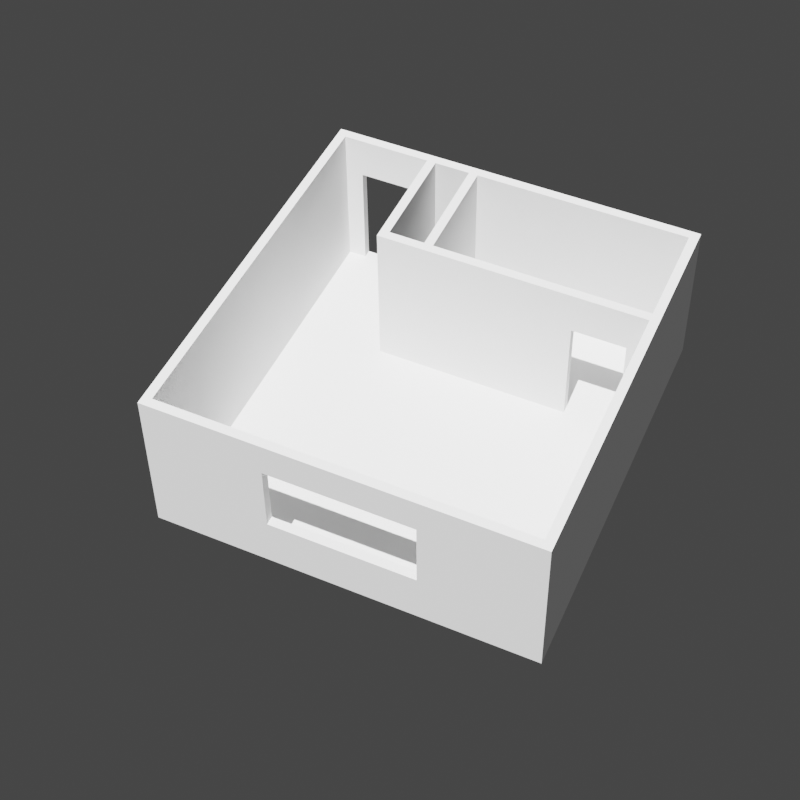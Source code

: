 # Source: rooms-icon.blend  (saved by Blender 2.82.7; exported with 4.5.12 LTS)
import bpy
from mathutils import Matrix  # noqa: F401  (used for matrix-valued properties, if any)

bpy.ops.wm.read_factory_settings(use_empty=True)
scene = bpy.context.scene
scene.name = 'Scene'

# ---- collections
col_collection = bpy.data.collections.new('Collection'); scene.collection.children.link(col_collection)
col_collection_001 = bpy.data.collections.new('Collection.001'); col_collection.children.link(col_collection_001)

# ---- world
world_world = bpy.data.worlds.new('World'); scene.world = world_world
world_world.use_nodes = True; world_world.node_tree.nodes.clear()
_N = world_world.node_tree.nodes; _L = world_world.node_tree.links
n0 = _N.new('ShaderNodeOutputWorld'); n0.name = 'World Output'; n0.location = (300, 300)
n1 = _N.new('ShaderNodeBackground'); n1.name = 'Background'; n1.location = (10, 300)
n1.inputs[0].default_value = (0.05088, 0.05088, 0.05088, 1.0)
_L.new(n1.outputs[0], n0.inputs[0])
n0.is_active_output = True
world_world.color = (0.05088, 0.05088, 0.05088)
world_world.use_sun_shadow = False
world_world.sun_shadow_jitter_overblur = 0.0

# ---- cameras
cam_camera_001 = bpy.data.cameras.new('Camera.001')
cam_camera_001.lens = 75.0
cam_camera_001.shift_x = -0.03
cam_camera_001.shift_y = -0.2

# ---- lights
light_sun = bpy.data.lights.new('Sun', 'SUN')
light_sun.transmission_factor = 0.0
light_sun.shadow_soft_size = 0.125

# ---- meshes
me_plane_001 = bpy.data.meshes.new('Plane.001')
me_plane_001.from_pydata([(-2.0, -2.2, 0.0), (2.0, -2.2, 0.0), (2.0, 2.0, 0.0), (-2.1, -2.3, 0.0), (2.1, -2.3, 0.0), (-2.1, 2.1, 0.0), (2.1, 2.1, 0.0), (-2.0, 2.0, 0.0), (-1.8, 2.0, 0.0), (-1.8, 2.1, 0.0), (-1.2, 2.0, 0.0), (-1.2, 2.1, 0.0), (-0.4, 0.8, 0.0), (-0.45, 2.1, 0.0), (-0.4, 2.0, 0.0), (-0.5, 2.0, 0.0), (-0.5, 0.8, 0.0), (1.2, 0.8, 0.0), (1.2, 0.7, 0.0), (-0.4, 0.7, 0.0), (-0.45, 0.75, 0.0), (-0.5, 0.7, 0.0), (-1.0, 0.7, 0.0), (-1.0, 2.0, 0.0), (-0.9, 2.0, 0.0), (-0.9, 0.8, 0.0), (1.8, 0.8, 0.0), (1.8, 0.7, 0.0), (2.0, 0.8, 0.0), (2.0, 0.7, 0.0), (-2.0, -2.2, 1.8), (2.0, -2.2, 1.8), (2.0, 2.0, 1.8), (-2.1, -2.3, 1.8), (2.1, -2.3, 1.8), (-2.1, 2.1, 1.8), (2.1, 2.1, 1.8), (-2.0, 2.0, 1.8), (-1.8, 2.0, 1.8), (-1.8, 2.1, 1.8), (-1.2, 2.0, 1.8), (-1.2, 2.1, 1.8), (-0.4, 0.8, 1.8), (-0.45, 2.1, 1.8), (-0.4, 2.0, 1.8), (-0.5, 2.0, 1.8), (-0.5, 0.8, 1.8), (1.2, 0.8, 1.8), (1.2, 0.7, 1.8), (-0.4, 0.7, 1.8), (-0.45, 0.75, 1.8), (-0.5, 0.7, 1.8), (-1.0, 0.7, 1.8), (-1.0, 2.0, 1.8), (-0.9, 2.0, 1.8), (-0.9, 0.8, 1.8), (1.8, 0.8, 1.8), (1.8, 0.7, 1.8), (2.0, 0.8, 1.8), (2.0, 0.7, 1.8), (1.2, 0.8, 1.3), (1.2, 0.7, 1.3), (1.8, 0.8, 1.3), (1.8, 0.7, 1.3), (-1.8, 2.0, 1.3), (-1.8, 2.1, 1.3), (-1.2, 2.0, 1.3), (-1.2, 2.1, 1.3), (-0.8, -2.3, 0.6), (0.8, -2.3, 0.6), (-0.8, -2.3, 1.4), (0.8, -2.3, 1.4), (-0.8, -2.2, 0.6), (0.8, -2.2, 0.6), (-0.8, -2.2, 1.4), (0.8, -2.2, 1.4)], [], [(0, 1, 4, 3), (1, 2, 6, 4), (8, 7, 5, 9), (5, 7, 0, 3), (14, 13, 6, 2), (15, 10, 11, 13), (12, 20, 19), (20, 21, 16), (22, 25, 16, 21), (23, 24, 25, 22), (20, 19, 21), (20, 16, 12), (13, 14, 15), (12, 16, 15, 14), (17, 12, 19, 18), (27, 29, 28, 26), (30, 33, 34, 31), (31, 34, 36, 32), (38, 39, 35, 37), (35, 33, 30, 37), (44, 32, 36, 43), (45, 43, 41, 40), (42, 49, 50), (50, 46, 51), (52, 51, 46, 55), (53, 52, 55, 54), (50, 51, 49), (50, 42, 46), (43, 45, 44), (42, 44, 45, 46), (47, 48, 49, 42), (57, 56, 58, 59), (17, 18, 48, 47), (0, 7, 37, 30), (18, 19, 49, 48), (7, 8, 38, 37), (9, 5, 35, 39), (22, 21, 51, 52), (27, 26, 56, 57), (23, 22, 52, 53), (11, 10, 40, 41), (28, 29, 59, 58), (2, 1, 31, 32), (24, 23, 53, 54), (26, 28, 58, 56), (5, 3, 33, 35), (25, 24, 54, 55), (8, 9, 39, 38), (29, 27, 57, 59), (16, 25, 55, 46), (13, 11, 41, 43), (4, 6, 36, 34), (10, 15, 45, 40), (6, 13, 43, 36), (14, 2, 32, 44), (12, 14, 44, 42), (12, 17, 47, 42), (21, 19, 49, 51), (15, 16, 46, 45), (57, 56, 62, 63), (47, 48, 61, 60), (60, 61, 63, 62), (47, 56, 57, 48), (56, 47, 60, 62), (63, 61, 48, 57), (38, 39, 65, 64), (41, 40, 66, 67), (67, 66, 64, 65), (39, 38, 40, 41), (39, 41, 67, 65), (64, 66, 40, 38), (2, 14, 12, 28), (15, 24, 25, 16), (17, 26, 27, 18), (0, 1, 29, 22), (0, 22, 23, 7), (9, 8, 10, 11), (69, 68, 3, 4), (33, 3, 68, 70), (34, 33, 70, 71), (34, 71, 69, 4), (70, 68, 72, 74), (71, 70, 74, 75), (68, 69, 73, 72), (69, 71, 75, 73), (31, 1, 73, 75), (30, 74, 72, 0), (0, 72, 73, 1), (31, 75, 74, 30)])
_uv = me_plane_001.uv_layers.new(name='UVMap')
_uv.uv.foreach_set('vector', [0.0, 0.0, 1.0, 0.0, 0.0, 0.0, 0.0, 0.0, 1.0, 0.0, 1.0, 1.0, 0.0, 0.0, 0.0, 0.0, 0.0, 0.0, 0.0, 0.0, 0.0, 0.0, 0.0, 0.0, 0.0, 0.0, 0.0, 0.0, 0.0, 0.0, 0.0, 0.0, 0.0, 0.0, 0.0, 0.0, 0.0, 0.0, 1.0, 1.0, 0.0, 0.0, 0.0, 0.0, 0.0, 0.0, 0.0, 0.0, 0.0, 0.0, 0.0, 0.0, 0.0, 0.0, 0.0, 0.0, 0.0, 0.0, 0.0, 0.0, 0.0, 0.0, 0.0, 0.0, 0.0, 0.0, 0.0, 0.0, 0.0, 0.0, 0.0, 0.0, 0.0, 0.0, 0.0, 0.0, 0.0, 0.0, 0.0, 0.0, 0.0, 0.0, 0.0, 0.0, 0.0, 0.0, 0.0, 0.0, 0.0, 0.0, 0.0, 0.0, 0.0, 0.0, 0.0, 0.0, 0.0, 0.0, 0.0, 0.0, 0.0, 0.0, 0.0, 0.0, 0.0, 0.0, 0.0, 0.0, 0.0, 0.0, 0.0, 0.0, 0.0, 0.0, 0.0, 0.0, 0.0, 0.0, 0.0, 0.0, 0.0, 0.0, 0.0, 0.0, 1.0, 0.0, 1.0, 0.0, 0.0, 0.0, 0.0, 0.0, 1.0, 1.0, 0.0, 0.0, 0.0, 0.0, 0.0, 0.0, 0.0, 0.0, 0.0, 0.0, 0.0, 0.0, 0.0, 0.0, 0.0, 0.0, 0.0, 0.0, 1.0, 1.0, 0.0, 0.0, 0.0, 0.0, 0.0, 0.0, 0.0, 0.0, 0.0, 0.0, 0.0, 0.0, 0.0, 0.0, 0.0, 0.0, 0.0, 0.0, 0.0, 0.0, 0.0, 0.0, 0.0, 0.0, 0.0, 0.0, 0.0, 0.0, 0.0, 0.0, 0.0, 0.0, 0.0, 0.0, 0.0, 0.0, 0.0, 0.0, 0.0, 0.0, 0.0, 0.0, 0.0, 0.0, 0.0, 0.0, 0.0, 0.0, 0.0, 0.0, 0.0, 0.0, 0.0, 0.0, 0.0, 0.0, 0.0, 0.0, 0.0, 0.0, 0.0, 0.0, 0.0, 0.0, 0.0, 0.0, 0.0, 0.0, 0.0, 0.0, 0.0, 0.0, 0.0, 0.0, 0.0, 0.0, 0.0, 0.0, 0.0, 0.0, 0.0, 0.0, 0.0, 0.0, 0.0, 0.0, 0.0, 0.0, 0.0, 0.0, 0.0, 0.0, 0.0, 0.0, 0.0, 0.0, 0.0, 0.0, 0.0, 0.0, 0.0, 0.0, 0.0, 0.0, 0.0, 0.0, 0.0, 0.0, 0.0, 0.0, 0.0, 0.0, 0.0, 0.0, 0.0, 0.0, 0.0, 0.0, 0.0, 0.0, 0.0, 0.0, 0.0, 0.0, 0.0, 0.0, 0.0, 0.0, 0.0, 0.0, 0.0, 0.0, 0.0, 0.0, 0.0, 0.0, 0.0, 0.0, 0.0, 0.0, 0.0, 0.0, 0.0, 0.0, 0.0, 0.0, 0.0, 0.0, 0.0, 0.0, 0.0, 0.0, 0.0, 0.0, 0.0, 0.0, 0.0, 0.0, 0.0, 0.0, 0.0, 0.0, 1.0, 1.0, 1.0, 0.0, 1.0, 0.0, 1.0, 1.0, 0.0, 0.0, 0.0, 0.0, 0.0, 0.0, 0.0, 0.0, 0.0, 0.0, 0.0, 0.0, 0.0, 0.0, 0.0, 0.0, 0.0, 0.0, 0.0, 0.0, 0.0, 0.0, 0.0, 0.0, 0.0, 0.0, 0.0, 0.0, 0.0, 0.0, 0.0, 0.0, 0.0, 0.0, 0.0, 0.0, 0.0, 0.0, 0.0, 0.0, 0.0, 0.0, 0.0, 0.0, 0.0, 0.0, 0.0, 0.0, 0.0, 0.0, 0.0, 0.0, 0.0, 0.0, 0.0, 0.0, 0.0, 0.0, 0.0, 0.0, 0.0, 0.0, 0.0, 0.0, 0.0, 0.0, 0.0, 0.0, 0.0, 0.0, 0.0, 0.0, 0.0, 0.0, 0.0, 0.0, 0.0, 0.0, 0.0, 0.0, 0.0, 0.0, 0.0, 0.0, 0.0, 0.0, 0.0, 0.0, 0.0, 0.0, 1.0, 1.0, 1.0, 1.0, 0.0, 0.0, 0.0, 0.0, 0.0, 0.0, 0.0, 0.0, 0.0, 0.0, 0.0, 0.0, 0.0, 0.0, 0.0, 0.0, 0.0, 0.0, 0.0, 0.0, 0.0, 0.0, 0.0, 0.0, 0.0, 0.0, 0.0, 0.0, 0.0, 0.0, 0.0, 0.0, 0.0, 0.0, 0.0, 0.0, 0.0, 0.0, 0.0, 0.0, 0.0, 0.0, 0.0, 0.0, 0.0, 0.0, 0.0, 0.0, 0.0, 0.0, 0.0, 0.0, 0.0, 0.0, 0.0, 0.0, 0.0, 0.0, 0.0, 0.0, 0.0, 0.0, 0.0, 0.0, 0.0, 0.0, 0.0, 0.0, 0.0, 0.0, 0.0, 0.0, 0.0, 0.0, 0.0, 0.0, 0.0, 0.0, 0.0, 0.0, 0.0, 0.0, 0.0, 0.0, 0.0, 0.0, 0.0, 0.0, 0.0, 0.0, 0.0, 0.0, 0.0, 0.0, 0.0, 0.0, 0.0, 0.0, 0.0, 0.0, 0.0, 0.0, 0.0, 0.0, 0.0, 0.0, 0.0, 0.0, 0.0, 0.0, 0.0, 0.0, 0.0, 0.0, 0.0, 0.0, 0.0, 0.0, 0.0, 0.0, 0.0, 0.0, 0.0, 0.0, 0.0, 0.0, 0.0, 0.0, 0.0, 0.0, 0.0, 0.0, 0.0, 0.0, 0.0, 0.0, 0.0, 0.0, 0.0, 0.0, 0.0, 0.0, 0.0, 0.0, 0.0, 0.0, 0.0, 0.0, 0.0, 0.0, 0.0, 0.0, 0.0, 0.0, 0.0, 0.0, 1.0, 0.0, 0.0, 0.0, 0.0, 0.0, 0.0, 0.0, 0.0, 0.0, 0.0, 0.0, 0.0, 0.0, 0.0, 0.0, 0.0, 0.0, 0.0, 0.0, 0.0, 0.0, 0.0, 0.0, 0.0, 0.0, 0.0, 0.0, 0.0, 0.0, 0.0, 0.0, 0.0, 0.0, 0.0, 0.0, 0.0, 0.0, 0.0, 0.0, 0.0, 0.0, 0.0, 0.0, 0.0, 0.0, 0.0, 0.0, 0.0, 0.0, 0.0, 0.0, 0.0, 0.0, 0.0, 0.0, 0.0, 0.0, 0.0, 0.0, 0.0, 0.0, 0.0, 0.0, 0.0, 0.0, 0.0, 0.0, 0.0, 0.0, 0.0, 0.0, 0.0, 0.0, 0.0, 0.0, 0.0, 0.0, 0.0, 0.0, 0.0, 0.0, 0.0, 0.0, 0.0, 0.0, 1.0, 0.0, 1.0, 0.0, 0.0, 0.0, 0.0, 0.0, 0.0, 0.0, 0.0, 0.0, 0.0, 0.0, 0.0, 0.0, 0.0, 0.0, 0.0, 0.0, 0.0, 0.0, 0.0, 0.0, 1.0, 0.0, 0.0, 0.0, 0.0, 0.0, 0.0, 0.0])
me_plane_001.use_remesh_fix_poles = True
me_plane_001.use_remesh_preserve_attributes = False
me_plane_001.use_mirror_vertex_groups = False
me_plane_001.update()

# ---- objects
ob_plane = bpy.data.objects.new('Plane', me_plane_001)
ob_camera_001 = bpy.data.objects.new('Camera.001', cam_camera_001)
ob_sun = bpy.data.objects.new('Sun', light_sun)

# ---- transforms, parenting, visibility, modifiers, constraints
ob_plane.location = (0.0, 0.0, 0.0)
ob_plane.lineart.crease_threshold = 0.0
ob_camera_001.location = (4.577, -10.61, 13.9)
ob_camera_001.rotation_euler = (0.8029, -1.599e-07, 0.4189)
ob_camera_001.scale = (1.0, 1.0, 1.0)
ob_camera_001.lineart.crease_threshold = 0.0
ob_sun.location = (0.02332, 0.4511, 0.4914)
ob_sun.rotation_euler = (0.3612, -0.08183, 0.2494)
ob_sun.scale = (0.7602, 0.7602, 0.7602)
ob_sun.lineart.crease_threshold = 0.0

# ---- collection membership
col_collection.objects.link(ob_plane)
col_collection_001.objects.link(ob_camera_001)
col_collection_001.objects.link(ob_sun)

# ---- scene / render settings (as saved in the file)
scene.camera = ob_camera_001
scene.frame_start = 1; scene.frame_end = 250; scene.frame_set(1)
scene.render.engine = 'BLENDER_EEVEE_NEXT'
scene.render.resolution_x = 64
scene.render.resolution_y = 64
scene.render.film_transparent = True
scene.cycles.use_denoising = False
scene.cycles.samples = 128
scene.cycles.sampling_pattern = 'TABULATED_SOBOL'
scene.cycles.use_adaptive_sampling = False
scene.cycles.use_light_tree = False
scene.view_settings.view_transform = 'Filmic'
bpy.context.view_layer.update()
